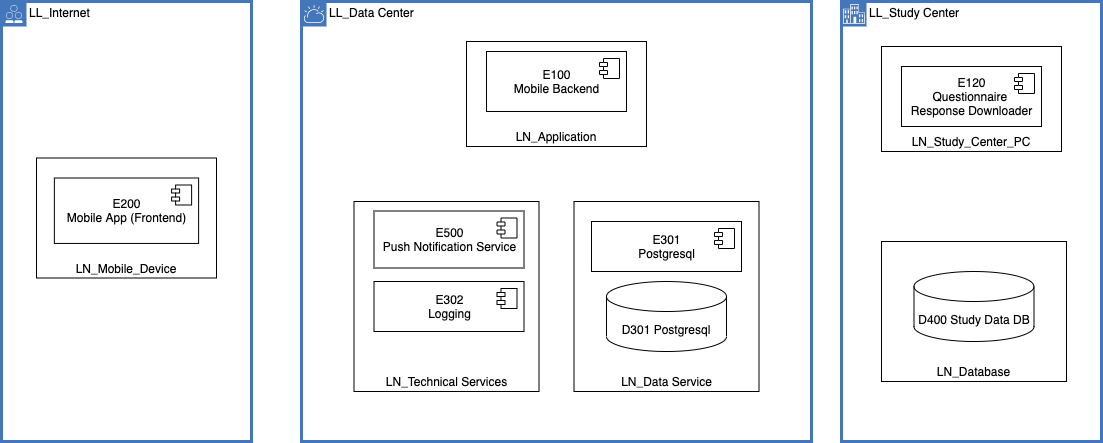

The diagram above was exported from draw.io. Its source (the exported page's mxGraphModel, read from the mxfile embedded in the PNG):
<mxGraphModel dx="1502" dy="997" grid="1" gridSize="10" guides="1" tooltips="1" connect="1" arrows="1" fold="1" page="1" pageScale="1.5" pageWidth="1169" pageHeight="826" background="none" math="0" shadow="0">
  <root>
    <mxCell id="0" style=";html=1;" />
    <mxCell id="1" style=";html=1;" parent="0" />
    <mxCell id="ap5lx47uCgOBflu5IetD-6" value="LL_Data Center" style="shape=mxgraph.ibm.box;prType=cloud;fontStyle=0;verticalAlign=top;align=left;spacingLeft=32;spacingTop=4;rounded=0;whiteSpace=wrap;html=1;strokeColor=#4376BB;strokeWidth=3;dashed=0;container=1;spacing=-4;collapsible=0;expand=0;recursiveResize=0;fillColor=none;" parent="1" vertex="1">
      <mxGeometry x="550" y="220" width="510" height="440" as="geometry" />
    </mxCell>
    <mxCell id="eYMrtPcWMcrvsMhgSQC4-19" value="" style="group" parent="ap5lx47uCgOBflu5IetD-6" vertex="1" connectable="0">
      <mxGeometry x="272.5" y="200" width="185" height="190" as="geometry" />
    </mxCell>
    <mxCell id="eYMrtPcWMcrvsMhgSQC4-18" value="LN_Data Service" style="rounded=0;whiteSpace=wrap;html=1;verticalAlign=bottom;" parent="eYMrtPcWMcrvsMhgSQC4-19" vertex="1">
      <mxGeometry width="185" height="190" as="geometry" />
    </mxCell>
    <mxCell id="eYMrtPcWMcrvsMhgSQC4-22" value="D301 Postgresql" style="shape=cylinder3;whiteSpace=wrap;html=1;boundedLbl=1;backgroundOutline=1;size=15;" parent="eYMrtPcWMcrvsMhgSQC4-19" vertex="1">
      <mxGeometry x="32.5" y="80" width="120" height="70" as="geometry" />
    </mxCell>
    <mxCell id="eYMrtPcWMcrvsMhgSQC4-25" value="E301&lt;br&gt;&lt;span&gt;Postgresql&lt;/span&gt;" style="html=1;dropTarget=0;" parent="eYMrtPcWMcrvsMhgSQC4-19" vertex="1">
      <mxGeometry x="17.5" y="20" width="150" height="50" as="geometry" />
    </mxCell>
    <mxCell id="eYMrtPcWMcrvsMhgSQC4-26" value="" style="shape=module;jettyWidth=8;jettyHeight=4;" parent="eYMrtPcWMcrvsMhgSQC4-25" vertex="1">
      <mxGeometry x="1" width="20" height="20" relative="1" as="geometry">
        <mxPoint x="-27" y="7" as="offset" />
      </mxGeometry>
    </mxCell>
    <mxCell id="eYMrtPcWMcrvsMhgSQC4-21" value="" style="group" parent="ap5lx47uCgOBflu5IetD-6" vertex="1" connectable="0">
      <mxGeometry x="52.5" y="200" width="185" height="190" as="geometry" />
    </mxCell>
    <mxCell id="eYMrtPcWMcrvsMhgSQC4-20" value="LN_Technical Services" style="rounded=0;whiteSpace=wrap;html=1;verticalAlign=bottom;" parent="eYMrtPcWMcrvsMhgSQC4-21" vertex="1">
      <mxGeometry width="185" height="190" as="geometry" />
    </mxCell>
    <mxCell id="ap5lx47uCgOBflu5IetD-7" value="E500&lt;br&gt;Push Notification Service" style="html=1;dropTarget=0;" parent="eYMrtPcWMcrvsMhgSQC4-21" vertex="1">
      <mxGeometry x="20" y="9.5" width="150" height="57" as="geometry" />
    </mxCell>
    <mxCell id="ap5lx47uCgOBflu5IetD-8" value="" style="shape=module;jettyWidth=8;jettyHeight=4;" parent="ap5lx47uCgOBflu5IetD-7" vertex="1">
      <mxGeometry x="1" width="20" height="20" relative="1" as="geometry">
        <mxPoint x="-27" y="7" as="offset" />
      </mxGeometry>
    </mxCell>
    <mxCell id="eYMrtPcWMcrvsMhgSQC4-23" value="E302&lt;br&gt;Logging" style="html=1;dropTarget=0;" parent="eYMrtPcWMcrvsMhgSQC4-21" vertex="1">
      <mxGeometry x="20" y="80" width="150" height="50" as="geometry" />
    </mxCell>
    <mxCell id="eYMrtPcWMcrvsMhgSQC4-24" value="" style="shape=module;jettyWidth=8;jettyHeight=4;" parent="eYMrtPcWMcrvsMhgSQC4-23" vertex="1">
      <mxGeometry x="1" width="20" height="20" relative="1" as="geometry">
        <mxPoint x="-27" y="7" as="offset" />
      </mxGeometry>
    </mxCell>
    <mxCell id="eYMrtPcWMcrvsMhgSQC4-13" value="LN_Application" style="rounded=0;whiteSpace=wrap;html=1;verticalAlign=bottom;" parent="ap5lx47uCgOBflu5IetD-6" vertex="1">
      <mxGeometry x="165" y="40" width="180" height="105" as="geometry" />
    </mxCell>
    <mxCell id="ap5lx47uCgOBflu5IetD-9" value="E100&lt;br&gt;Mobile Backend" style="html=1;dropTarget=0;" parent="ap5lx47uCgOBflu5IetD-6" vertex="1">
      <mxGeometry x="185" y="50" width="140" height="60" as="geometry" />
    </mxCell>
    <mxCell id="ap5lx47uCgOBflu5IetD-10" value="" style="shape=module;jettyWidth=8;jettyHeight=4;" parent="ap5lx47uCgOBflu5IetD-9" vertex="1">
      <mxGeometry x="1" width="20" height="20" relative="1" as="geometry">
        <mxPoint x="-27" y="7" as="offset" />
      </mxGeometry>
    </mxCell>
    <mxCell id="eYMrtPcWMcrvsMhgSQC4-47" value="LL_Internet" style="shape=mxgraph.ibm.box;prType=public;fontStyle=0;verticalAlign=top;align=left;spacingLeft=32;spacingTop=4;fillColor=none;rounded=0;whiteSpace=wrap;html=1;strokeColor=#4376BB;strokeWidth=3;dashed=0;container=1;spacing=-4;collapsible=0;expand=0;recursiveResize=0;labelBackgroundColor=#ffffff;" parent="1" vertex="1">
      <mxGeometry x="250" y="220" width="250" height="440" as="geometry" />
    </mxCell>
    <mxCell id="eYMrtPcWMcrvsMhgSQC4-48" value="" style="group" parent="eYMrtPcWMcrvsMhgSQC4-47" vertex="1" connectable="0">
      <mxGeometry x="35" y="156.5" width="180" height="120" as="geometry" />
    </mxCell>
    <mxCell id="eYMrtPcWMcrvsMhgSQC4-12" value="LN_Mobile_Device" style="rounded=0;whiteSpace=wrap;html=1;verticalAlign=bottom;" parent="eYMrtPcWMcrvsMhgSQC4-48" vertex="1">
      <mxGeometry width="180" height="120" as="geometry" />
    </mxCell>
    <mxCell id="ap5lx47uCgOBflu5IetD-16" value="E200&lt;br&gt;Mobile App (Frontend)" style="html=1;dropTarget=0;" parent="eYMrtPcWMcrvsMhgSQC4-48" vertex="1">
      <mxGeometry x="17.874545454545455" y="19.99909090909091" width="144.24242424242425" height="65.45454545454545" as="geometry" />
    </mxCell>
    <mxCell id="ap5lx47uCgOBflu5IetD-17" value="" style="shape=module;jettyWidth=8;jettyHeight=4;" parent="ap5lx47uCgOBflu5IetD-16" vertex="1">
      <mxGeometry x="1" width="20" height="20" relative="1" as="geometry">
        <mxPoint x="-27" y="7" as="offset" />
      </mxGeometry>
    </mxCell>
    <mxCell id="eYMrtPcWMcrvsMhgSQC4-49" value="LL_Study Center" style="shape=mxgraph.ibm.box;prType=enterprise;fontStyle=0;verticalAlign=top;align=left;spacingLeft=32;spacingTop=4;fillColor=none;rounded=0;whiteSpace=wrap;html=1;strokeColor=#4376BB;strokeWidth=3;dashed=0;container=1;spacing=-4;collapsible=0;expand=0;recursiveResize=0;labelBackgroundColor=#ffffff;" parent="1" vertex="1">
      <mxGeometry x="1090" y="220" width="260" height="440" as="geometry" />
    </mxCell>
    <mxCell id="eYMrtPcWMcrvsMhgSQC4-42" value="" style="group" parent="eYMrtPcWMcrvsMhgSQC4-49" vertex="1" connectable="0">
      <mxGeometry x="40" y="45" width="180" height="105" as="geometry" />
    </mxCell>
    <mxCell id="eYMrtPcWMcrvsMhgSQC4-43" value="" style="group" parent="eYMrtPcWMcrvsMhgSQC4-42" vertex="1" connectable="0">
      <mxGeometry width="180" height="105" as="geometry" />
    </mxCell>
    <mxCell id="eYMrtPcWMcrvsMhgSQC4-38" value="LN_Study_Center_PC" style="rounded=0;whiteSpace=wrap;html=1;verticalAlign=bottom;" parent="eYMrtPcWMcrvsMhgSQC4-43" vertex="1">
      <mxGeometry width="180" height="105" as="geometry" />
    </mxCell>
    <mxCell id="ap5lx47uCgOBflu5IetD-14" value="E120&lt;br&gt;Questionnaire &lt;br&gt;Response Downloader" style="html=1;dropTarget=0;" parent="eYMrtPcWMcrvsMhgSQC4-43" vertex="1">
      <mxGeometry x="20" y="20" width="140" height="60" as="geometry" />
    </mxCell>
    <mxCell id="ap5lx47uCgOBflu5IetD-15" value="" style="shape=module;jettyWidth=8;jettyHeight=4;" parent="ap5lx47uCgOBflu5IetD-14" vertex="1">
      <mxGeometry x="1" width="20" height="20" relative="1" as="geometry">
        <mxPoint x="-27" y="7" as="offset" />
      </mxGeometry>
    </mxCell>
    <mxCell id="eYMrtPcWMcrvsMhgSQC4-46" value="" style="group" parent="eYMrtPcWMcrvsMhgSQC4-49" vertex="1" connectable="0">
      <mxGeometry x="40" y="240" width="185" height="140" as="geometry" />
    </mxCell>
    <mxCell id="eYMrtPcWMcrvsMhgSQC4-34" value="LN_Database" style="rounded=0;whiteSpace=wrap;html=1;verticalAlign=bottom;" parent="eYMrtPcWMcrvsMhgSQC4-46" vertex="1">
      <mxGeometry width="185" height="140" as="geometry" />
    </mxCell>
    <mxCell id="eYMrtPcWMcrvsMhgSQC4-35" value="D400 Study Data DB" style="shape=cylinder3;whiteSpace=wrap;html=1;boundedLbl=1;backgroundOutline=1;size=15;" parent="eYMrtPcWMcrvsMhgSQC4-46" vertex="1">
      <mxGeometry x="32.5" y="30" width="120" height="70" as="geometry" />
    </mxCell>
  </root>
</mxGraphModel>